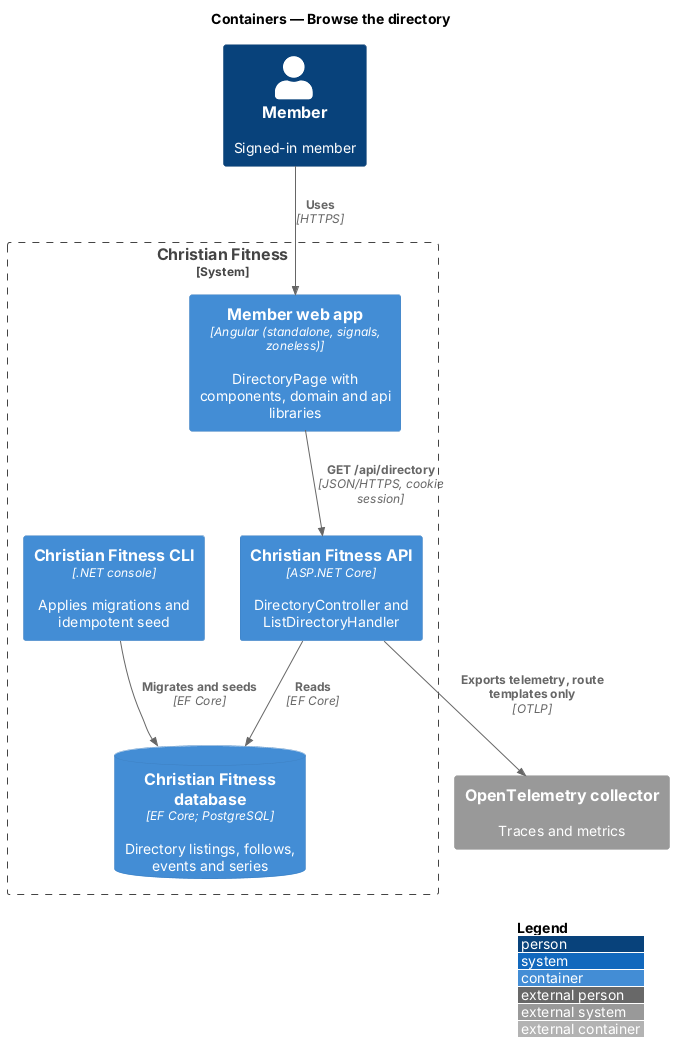

The diagram above was rendered by PlantUML. Its source (embedded in the PNG):
@startuml
!include <C4/C4_Container>
LAYOUT_WITH_LEGEND()
title Containers — Browse the directory

Person(member, "Member", "Signed-in member")
System_Boundary(cf, "Christian Fitness") {
  Container(web, "Member web app", "Angular (standalone, signals, zoneless)", "DirectoryPage with components, domain and api libraries")
  Container(api, "Christian Fitness API", "ASP.NET Core", "DirectoryController and ListDirectoryHandler")
  ContainerDb(db, "Christian Fitness database", "EF Core; PostgreSQL", "Directory listings, follows, events and series")
  Container(cli, "Christian Fitness CLI", ".NET console", "Applies migrations and idempotent seed")
}
System_Ext(otel, "OpenTelemetry collector", "Traces and metrics")
Rel(member, web, "Uses", "HTTPS")
Rel(web, api, "GET /api/directory", "JSON/HTTPS, cookie session")
Rel(api, db, "Reads", "EF Core")
Rel(cli, db, "Migrates and seeds", "EF Core")
Rel(api, otel, "Exports telemetry, route templates only", "OTLP")
@enduml